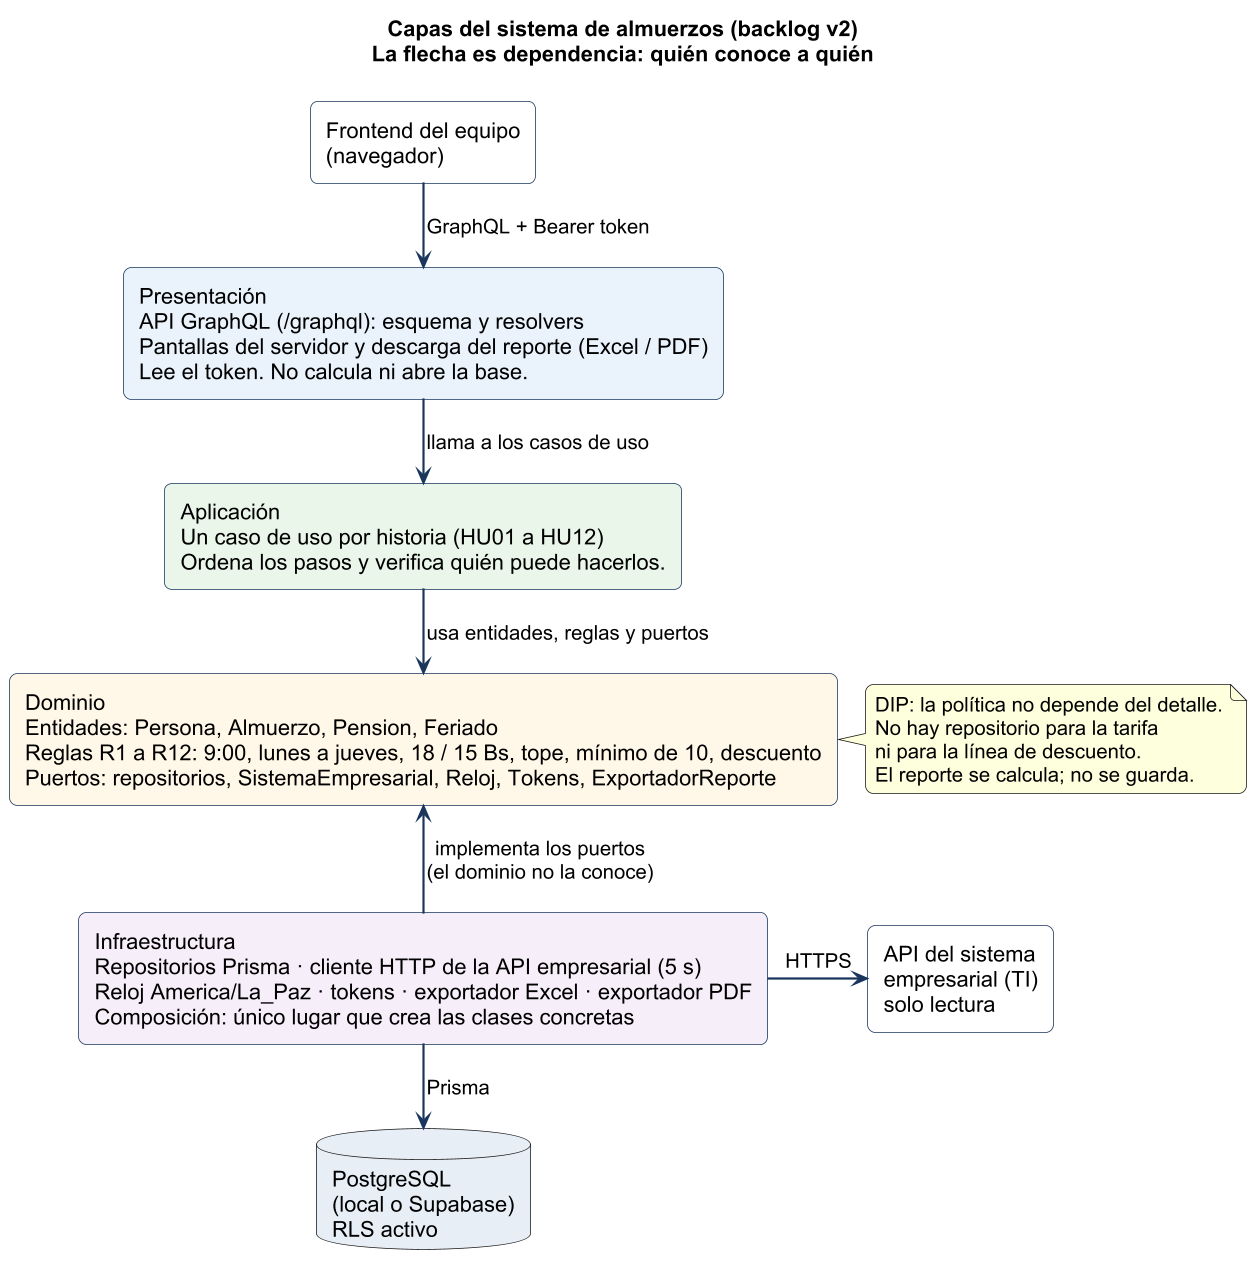

The diagram above was rendered by PlantUML. Its source (embedded in the PNG):
@startuml arquitectura
!pragma layout smetana
skinparam backgroundColor white
skinparam shadowing false
skinparam defaultFontName Arial
skinparam dpi 150
skinparam roundcorner 10
skinparam ArrowColor #1A365D
skinparam ArrowThickness 1.4
skinparam rectangle {
  FontSize 14
  BorderColor #1A365D
}

title Capas del sistema de almuerzos (backlog v2)\nLa flecha es dependencia: quién conoce a quién

rectangle "Frontend del equipo\n(navegador)" as F #FFFFFF
rectangle "Presentación\nAPI GraphQL (/graphql): esquema y resolvers\nPantallas del servidor y descarga del reporte (Excel / PDF)\nLee el token. No calcula ni abre la base." as P #EAF3FB

rectangle "Aplicación\nUn caso de uso por historia (HU01 a HU12)\nOrdena los pasos y verifica quién puede hacerlos." as A #EAF6EA

rectangle "Dominio\nEntidades: Persona, Almuerzo, Pension, Feriado\nReglas R1 a R12: 9:00, lunes a jueves, 18 / 15 Bs, tope, mínimo de 10, descuento\nPuertos: repositorios, SistemaEmpresarial, Reloj, Tokens, ExportadorReporte" as D #FFF8E8

rectangle "Infraestructura\nRepositorios Prisma · cliente HTTP de la API empresarial (5 s)\nReloj America/La_Paz · tokens · exportador Excel · exportador PDF\nComposición: único lugar que crea las clases concretas" as I #F6EEF8

database "PostgreSQL\n(local o Supabase)\nRLS activo" as DB #E8EEF6
rectangle "API del sistema\nempresarial (TI)\nsolo lectura" as EXT #FFFFFF

F -down-> P : GraphQL + Bearer token
P -down-> A : llama a los casos de uso
A -down-> D : usa entidades, reglas y puertos
I -up-> D : implementa los puertos\n(el dominio no la conoce)
I -down-> DB : Prisma
I -right-> EXT : HTTPS

note right of D
  DIP: la política no depende del detalle.
  No hay repositorio para la tarifa
  ni para la línea de descuento.
  El reporte se calcula; no se guarda.
end note
@enduml